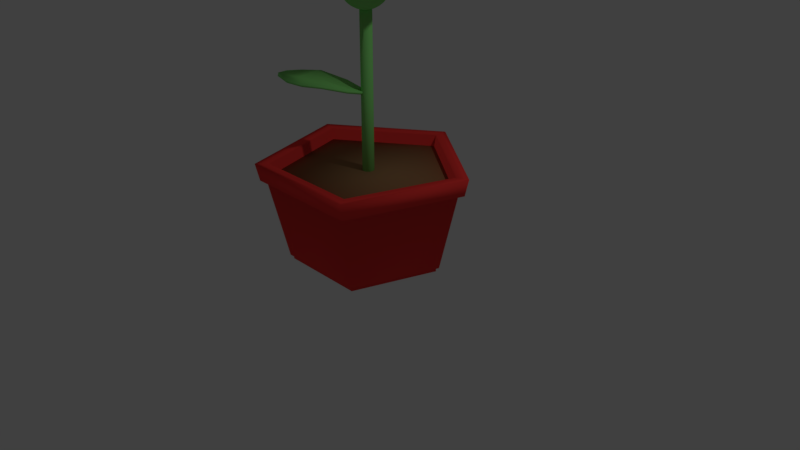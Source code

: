 # Source: flower.blend  (saved by Blender 2.79.0; exported with 4.5.12 LTS)
import bpy
from mathutils import Matrix  # noqa: F401  (used for matrix-valued properties, if any)

bpy.ops.wm.read_factory_settings(use_empty=True)
scene = bpy.context.scene
scene.name = 'Scene'

# ---- collections
col_collection_1 = bpy.data.collections.new('Collection 1'); scene.collection.children.link(col_collection_1)

# ---- materials (node trees are filled in below, after node groups)
mat_material_005 = bpy.data.materials.new('Material.005')
mat_material_005.alpha_threshold = 0.0
mat_material_005.use_transparent_shadow = False
mat_material_005.diffuse_color = (0.8, 0.6988, 0.1843, 1.0)
mat_material_005.roughness = 0.5
mat_material_004 = bpy.data.materials.new('Material.004')
mat_material_004.alpha_threshold = 0.0
mat_material_004.use_transparent_shadow = False
mat_material_004.diffuse_color = (0.2569, 0.8, 0.2039, 1.0)
mat_material_004.roughness = 0.5
mat_material_007 = bpy.data.materials.new('Material.007')
mat_material_007.alpha_threshold = 0.0
mat_material_007.use_transparent_shadow = False
mat_material_007.diffuse_color = (0.8, 0.09362, 0.1003, 1.0)
mat_material_007.roughness = 0.5
mat_material_007.specular_intensity = 0.0
mat_material_001 = bpy.data.materials.new('Material.001')
mat_material_001.alpha_threshold = 0.0
mat_material_001.use_transparent_shadow = False
mat_material_001.diffuse_color = (1.0, 0.9404, 0.9404, 1.0)
mat_material_001.roughness = 0.5
mat_material_002 = bpy.data.materials.new('Material.002')
mat_material_002.alpha_threshold = 0.0
mat_material_002.use_transparent_shadow = False
mat_material_002.diffuse_color = (0.3108, 0.1783, 0.08164, 1.0)
mat_material_002.roughness = 0.5
mat_material_002.specular_intensity = 0.0
mat_material_003 = bpy.data.materials.new('Material.003')
mat_material_003.alpha_threshold = 0.0
mat_material_003.use_transparent_shadow = False
mat_material_003.diffuse_color = (1.0, 0.05192, 0.04691, 1.0)
mat_material_003.roughness = 0.5

# ---- material node trees

# ---- world
world_world = bpy.data.worlds.new('World'); scene.world = world_world
world_world.color = (0.05088, 0.05088, 0.05088)
world_world.use_sun_shadow = False
world_world.sun_shadow_jitter_overblur = 0.0
world_world.cycles.sampling_method = 'MANUAL'

# ---- cameras
cam_camera = bpy.data.cameras.new('Camera')
cam_camera.clip_end = 100.0
cam_camera.lens = 35.0
cam_camera.sensor_width = 32.0
cam_camera.sensor_height = 18.0
cam_camera.ortho_scale = 7.314
cam_camera.dof.focus_distance = 0.0
cam_camera.dof.aperture_fstop = 128.0

# ---- lights
light_lamp = bpy.data.lights.new('Lamp', 'POINT')
light_lamp.transmission_factor = 0.0
light_lamp.cutoff_distance = 30.0
light_lamp.energy = 100.0
light_lamp.shadow_buffer_clip_start = 1.001
light_lamp.shadow_soft_size = 0.1
light_lamp.shadow_maximum_resolution = 0.006
light_lamp.use_absolute_resolution = True

# ---- meshes
me_sphere = bpy.data.meshes.new('Sphere')
me_sphere.from_pydata([(0.03806, 0.1913, 0.9774), (0.07466, 0.3753, 0.9205), (0.1084, 0.5449, 0.8281), (0.1379, 0.6935, 0.7037), (0.1622, 0.8155, 0.5522), (0.1802, 0.9061, 0.3793), (0.1913, 0.9619, 0.1917), (0.07466, 0.1802, 0.9774), (0.1464, 0.3536, 0.9205), (0.2126, 0.5133, 0.8281), (0.2706, 0.6533, 0.7037), (0.3182, 0.7682, 0.5522), (0.3536, 0.8536, 0.3793), (0.3753, 0.9061, 0.1917), (0.1084, 0.1622, 0.9774), (0.2126, 0.3182, 0.9205), (0.3087, 0.4619, 0.8281), (0.3928, 0.5879, 0.7037), (0.4619, 0.6913, 0.5522), (0.5133, 0.7682, 0.3793), (0.5449, 0.8155, 0.1917), (0.1379, 0.1379, 0.9774), (0.2706, 0.2706, 0.9205), (0.3928, 0.3928, 0.8281), (0.5, 0.5, 0.7037), (0.5879, 0.5879, 0.5522), (0.6533, 0.6533, 0.3793), (0.6935, 0.6935, 0.1917), (0.1622, 0.1084, 0.9774), (0.3182, 0.2126, 0.9205), (0.4619, 0.3087, 0.8281), (0.5879, 0.3928, 0.7037), (0.6913, 0.4619, 0.5522), (0.7682, 0.5133, 0.3793), (0.8155, 0.5449, 0.1917), (0.1802, 0.07466, 0.9774), (0.3536, 0.1464, 0.9205), (0.5133, 0.2126, 0.8281), (0.6533, 0.2706, 0.7037), (0.7682, 0.3182, 0.5522), (0.8536, 0.3536, 0.3793), (0.9061, 0.3753, 0.1917), (0.1913, 0.03806, 0.9774), (0.3753, 0.07466, 0.9205), (0.5449, 0.1084, 0.8281), (0.6935, 0.1379, 0.7037), (0.8155, 0.1622, 0.5522), (0.9061, 0.1802, 0.3793), (0.9619, 0.1913, 0.1917), (0.1951, -2.745e-08, 0.9774), (0.3827, -2e-08, 0.9205), (0.5556, -1.255e-08, 0.8281), (0.7071, -2e-08, 0.7037), (0.8315, -3.49e-08, 0.5522), (0.9239, 2.47e-08, 0.3793), (0.9808, -9.451e-08, 0.1917), (0.1913, -0.03806, 0.9774), (0.3753, -0.07466, 0.9205), (0.5449, -0.1084, 0.8281), (0.6935, -0.1379, 0.7037), (0.8155, -0.1622, 0.5522), (0.9061, -0.1802, 0.3793), (0.9619, -0.1913, 0.1917), (0.1802, -0.07466, 0.9774), (0.3536, -0.1464, 0.9205), (0.5133, -0.2126, 0.8281), (0.6533, -0.2706, 0.7037), (0.7682, -0.3182, 0.5522), (0.8536, -0.3536, 0.3793), (0.9061, -0.3753, 0.1917), (0.1622, -0.1084, 0.9774), (0.3182, -0.2126, 0.9205), (0.4619, -0.3087, 0.8281), (0.5879, -0.3928, 0.7037), (0.6913, -0.4619, 0.5522), (0.7682, -0.5133, 0.3793), (0.8155, -0.5449, 0.1917), (0.1379, -0.1379, 0.9774), (0.2706, -0.2706, 0.9205), (0.3928, -0.3928, 0.8281), (0.5, -0.5, 0.7037), (0.5879, -0.5879, 0.5522), (0.6533, -0.6533, 0.3793), (0.6935, -0.6935, 0.1917), (0.1084, -0.1622, 0.9774), (0.2126, -0.3182, 0.9205), (0.3087, -0.4619, 0.8281), (0.3928, -0.5879, 0.7037), (0.4619, -0.6913, 0.5522), (0.5133, -0.7682, 0.3793), (0.5449, -0.8155, 0.1917), (0.07466, -0.1802, 0.9774), (0.1464, -0.3536, 0.9205), (0.2126, -0.5133, 0.8281), (0.2706, -0.6533, 0.7037), (0.3182, -0.7682, 0.5522), (0.3536, -0.8536, 0.3793), (0.3753, -0.9061, 0.1917), (0.03806, -0.1913, 0.9774), (0.07466, -0.3753, 0.9205), (0.1084, -0.5449, 0.8281), (0.1379, -0.6935, 0.7037), (0.1622, -0.8155, 0.5522), (0.1802, -0.9061, 0.3793), (0.1913, -0.9619, 0.1917), (-8.539e-08, -0.1951, 0.9774), (-3.696e-08, -0.3827, 0.9205), (-5.186e-08, -0.5556, 0.8281), (-1.04e-07, -0.7071, 0.7037), (-1.636e-07, -0.8315, 0.5522), (-1.461e-08, -0.9239, 0.3793), (-1.636e-07, -0.9808, 0.1917), (-0.03806, -0.1913, 0.9774), (-0.07466, -0.3753, 0.9205), (-0.1084, -0.5449, 0.8281), (-0.1379, -0.6935, 0.7037), (-0.1622, -0.8155, 0.5522), (-0.1802, -0.9061, 0.3793), (-0.1913, -0.9619, 0.1917), (-2.029e-07, -3.277e-07, 0.9966), (-0.07466, -0.1802, 0.9774), (-0.1464, -0.3536, 0.9205), (-0.2126, -0.5133, 0.8281), (-0.2706, -0.6533, 0.7037), (-0.3182, -0.7682, 0.5522), (-0.3536, -0.8536, 0.3793), (-0.3753, -0.9061, 0.1917), (-0.1084, -0.1622, 0.9774), (-0.2126, -0.3182, 0.9205), (-0.3087, -0.4619, 0.8281), (-0.3928, -0.5879, 0.7037), (-0.4619, -0.6913, 0.5522), (-0.5133, -0.7682, 0.3793), (-0.5449, -0.8155, 0.1917), (-0.1379, -0.1379, 0.9774), (-0.2706, -0.2706, 0.9205), (-0.3928, -0.3928, 0.8281), (-0.5, -0.5, 0.7037), (-0.5879, -0.5879, 0.5522), (-0.6533, -0.6533, 0.3793), (-0.6935, -0.6935, 0.1917), (-0.1622, -0.1084, 0.9774), (-0.3182, -0.2126, 0.9205), (-0.4619, -0.3087, 0.8281), (-0.5879, -0.3928, 0.7037), (-0.6913, -0.4619, 0.5522), (-0.7682, -0.5133, 0.3793), (-0.8155, -0.5449, 0.1917), (-0.1802, -0.07466, 0.9774), (-0.3536, -0.1464, 0.9205), (-0.5133, -0.2126, 0.8281), (-0.6533, -0.2706, 0.7037), (-0.7682, -0.3182, 0.5522), (-0.8536, -0.3536, 0.3793), (-0.9061, -0.3753, 0.1917), (-0.1913, -0.03806, 0.9774), (-0.3753, -0.07466, 0.9205), (-0.5449, -0.1084, 0.8281), (-0.6935, -0.1379, 0.7037), (-0.8155, -0.1622, 0.5522), (-0.9061, -0.1802, 0.3793), (-0.9619, -0.1913, 0.1917), (-0.1951, -1.255e-08, 0.9774), (-0.3827, 1.725e-08, 0.9205), (-0.5556, 1.725e-08, 0.8281), (-0.7071, 1.141e-07, 0.7037), (-0.8315, 1.588e-07, 0.5522), (-0.9239, -2e-08, 0.3793), (-0.9808, 2.035e-07, 0.1917), (-0.1913, 0.03806, 0.9774), (-0.3753, 0.07466, 0.9205), (-0.5449, 0.1084, 0.8281), (-0.6935, 0.1379, 0.7037), (-0.8155, 0.1622, 0.5522), (-0.9061, 0.1802, 0.3793), (-0.9619, 0.1913, 0.1917), (-0.1802, 0.07466, 0.9774), (-0.3536, 0.1464, 0.9205), (-0.5133, 0.2126, 0.8281), (-0.6533, 0.2706, 0.7037), (-0.7682, 0.3182, 0.5522), (-0.8536, 0.3536, 0.3793), (-0.9061, 0.3753, 0.1917), (-0.1622, 0.1084, 0.9774), (-0.3182, 0.2126, 0.9205), (-0.4619, 0.3087, 0.8281), (-0.5879, 0.3928, 0.7037), (-0.6913, 0.4619, 0.5522), (-0.7682, 0.5133, 0.3793), (-0.8155, 0.5449, 0.1917), (-0.1379, 0.1379, 0.9774), (-0.2706, 0.2706, 0.9205), (-0.3928, 0.3928, 0.8281), (-0.5, 0.5, 0.7037), (-0.5879, 0.5879, 0.5522), (-0.6533, 0.6533, 0.3793), (-0.6935, 0.6935, 0.1917), (-0.1084, 0.1622, 0.9774), (-0.2126, 0.3182, 0.9205), (-0.3087, 0.4619, 0.8281), (-0.3928, 0.5879, 0.7037), (-0.4619, 0.6913, 0.5522), (-0.5133, 0.7682, 0.3793), (-0.5449, 0.8155, 0.1917), (-0.07466, 0.1802, 0.9774), (-0.1464, 0.3536, 0.9205), (-0.2126, 0.5133, 0.8281), (-0.2706, 0.6533, 0.7037), (-0.3182, 0.7682, 0.5522), (-0.3536, 0.8536, 0.3793), (-0.3753, 0.9061, 0.1917), (-0.03806, 0.1913, 0.9774), (-0.07466, 0.3753, 0.9205), (-0.1084, 0.5449, 0.8281), (-0.1379, 0.6935, 0.7037), (-0.1622, 0.8155, 0.5522), (-0.1802, 0.9061, 0.3793), (-0.1913, 0.9619, 0.1917), (-4.069e-08, 0.1951, 0.9774), (2.891e-10, 0.3827, 0.9205), (3.009e-08, 0.5556, 0.8281), (7.479e-08, 0.7071, 0.7037), (1.94e-07, 0.8315, 0.5522), (-1.461e-08, 0.9239, 0.3793), (1.791e-07, 0.9808, 0.1917), (0.03806, 0.1913, -0.9774), (0.07466, 0.3753, -0.9205), (0.1084, 0.5449, -0.8281), (0.1379, 0.6935, -0.7037), (0.1622, 0.8155, -0.5522), (0.1802, 0.9061, -0.3793), (0.1913, 0.9619, -0.1917), (0.1951, 0.9808, 0.0), (0.07466, 0.1802, -0.9774), (0.1464, 0.3536, -0.9205), (0.2126, 0.5133, -0.8281), (0.2706, 0.6533, -0.7037), (0.3182, 0.7682, -0.5522), (0.3536, 0.8536, -0.3793), (0.3753, 0.9061, -0.1917), (0.3827, 0.9239, 0.0), (0.1084, 0.1622, -0.9774), (0.2126, 0.3182, -0.9205), (0.3087, 0.4619, -0.8281), (0.3928, 0.5879, -0.7037), (0.4619, 0.6913, -0.5522), (0.5133, 0.7682, -0.3793), (0.5449, 0.8155, -0.1917), (0.5556, 0.8315, 0.0), (0.1379, 0.1379, -0.9774), (0.2706, 0.2706, -0.9205), (0.3928, 0.3928, -0.8281), (0.5, 0.5, -0.7037), (0.5879, 0.5879, -0.5522), (0.6533, 0.6533, -0.3793), (0.6935, 0.6935, -0.1917), (0.7071, 0.7071, 0.0), (0.1622, 0.1084, -0.9774), (0.3182, 0.2126, -0.9205), (0.4619, 0.3087, -0.8281), (0.5879, 0.3928, -0.7037), (0.6913, 0.4619, -0.5522), (0.7682, 0.5133, -0.3793), (0.8155, 0.5449, -0.1917), (0.8315, 0.5556, 0.0), (0.1802, 0.07466, -0.9774), (0.3536, 0.1464, -0.9205), (0.5133, 0.2126, -0.8281), (0.6533, 0.2706, -0.7037), (0.7682, 0.3182, -0.5522), (0.8536, 0.3536, -0.3793), (0.9061, 0.3753, -0.1917), (0.9239, 0.3827, 0.0), (0.1913, 0.03806, -0.9774), (0.3753, 0.07466, -0.9205), (0.5449, 0.1084, -0.8281), (0.6935, 0.1379, -0.7037), (0.8155, 0.1622, -0.5522), (0.9061, 0.1802, -0.3793), (0.9619, 0.1913, -0.1917), (0.9808, 0.1951, 0.0), (0.1951, -2.745e-08, -0.9774), (0.3827, -2e-08, -0.9205), (0.5556, -1.255e-08, -0.8281), (0.7071, -2e-08, -0.7037), (0.8315, -3.49e-08, -0.5522), (0.9239, 2.47e-08, -0.3793), (0.9808, -9.451e-08, -0.1917), (1.0, -7.961e-08, 0.0), (0.1913, -0.03806, -0.9774), (0.3753, -0.07466, -0.9205), (0.5449, -0.1084, -0.8281), (0.6935, -0.1379, -0.7037), (0.8155, -0.1622, -0.5522), (0.9061, -0.1802, -0.3793), (0.9619, -0.1913, -0.1917), (0.9808, -0.1951, 0.0), (0.1802, -0.07466, -0.9774), (0.3536, -0.1464, -0.9205), (0.5133, -0.2126, -0.8281), (0.6533, -0.2706, -0.7037), (0.7682, -0.3182, -0.5522), (0.8536, -0.3536, -0.3793), (0.9061, -0.3753, -0.1917), (0.9239, -0.3827, 0.0), (0.1622, -0.1084, -0.9774), (0.3182, -0.2126, -0.9205), (0.4619, -0.3087, -0.8281), (0.5879, -0.3928, -0.7037), (0.6913, -0.4619, -0.5522), (0.7682, -0.5133, -0.3793), (0.8155, -0.5449, -0.1917), (0.8315, -0.5556, 0.0), (0.1379, -0.1379, -0.9774), (0.2706, -0.2706, -0.9205), (0.3928, -0.3928, -0.8281), (0.5, -0.5, -0.7037), (0.5879, -0.5879, -0.5522), (0.6533, -0.6533, -0.3793), (0.6935, -0.6935, -0.1917), (0.7071, -0.7071, 0.0), (0.1084, -0.1622, -0.9774), (0.2126, -0.3182, -0.9205), (0.3087, -0.4619, -0.8281), (0.3928, -0.5879, -0.7037), (0.4619, -0.6913, -0.5522), (0.5133, -0.7682, -0.3793), (0.5449, -0.8155, -0.1917), (0.5556, -0.8315, 0.0), (0.07466, -0.1802, -0.9774), (0.1464, -0.3536, -0.9205), (0.2126, -0.5133, -0.8281), (0.2706, -0.6533, -0.7037), (0.3182, -0.7682, -0.5522), (0.3536, -0.8536, -0.3793), (0.3753, -0.9061, -0.1917), (0.3827, -0.9239, 0.0), (0.03806, -0.1913, -0.9774), (0.07466, -0.3753, -0.9205), (0.1084, -0.5449, -0.8281), (0.1379, -0.6935, -0.7037), (0.1622, -0.8155, -0.5522), (0.1802, -0.9061, -0.3793), (0.1913, -0.9619, -0.1917), (0.1951, -0.9808, 0.0), (-8.539e-08, -0.1951, -0.9774), (-3.696e-08, -0.3827, -0.9205), (-5.186e-08, -0.5556, -0.8281), (-1.04e-07, -0.7071, -0.7037), (-1.636e-07, -0.8315, -0.5522), (-1.461e-08, -0.9239, -0.3793), (-1.636e-07, -0.9808, -0.1917), (-1.785e-07, -1.0, 0.0), (-0.03806, -0.1913, -0.9774), (-0.07466, -0.3753, -0.9205), (-0.1084, -0.5449, -0.8281), (-0.1379, -0.6935, -0.7037), (-0.1622, -0.8155, -0.5522), (-0.1802, -0.9061, -0.3793), (-0.1913, -0.9619, -0.1917), (-0.1951, -0.9808, 0.0), (-2.029e-07, -3.277e-07, -0.9966), (-0.07466, -0.1802, -0.9774), (-0.1464, -0.3536, -0.9205), (-0.2126, -0.5133, -0.8281), (-0.2706, -0.6533, -0.7037), (-0.3182, -0.7682, -0.5522), (-0.3536, -0.8536, -0.3793), (-0.3753, -0.9061, -0.1917), (-0.3827, -0.9239, 0.0), (-0.1084, -0.1622, -0.9774), (-0.2126, -0.3182, -0.9205), (-0.3087, -0.4619, -0.8281), (-0.3928, -0.5879, -0.7037), (-0.4619, -0.6913, -0.5522), (-0.5133, -0.7682, -0.3793), (-0.5449, -0.8155, -0.1917), (-0.5556, -0.8315, 0.0), (-0.1379, -0.1379, -0.9774), (-0.2706, -0.2706, -0.9205), (-0.3928, -0.3928, -0.8281), (-0.5, -0.5, -0.7037), (-0.5879, -0.5879, -0.5522), (-0.6533, -0.6533, -0.3793), (-0.6935, -0.6935, -0.1917), (-0.7071, -0.7071, 0.0), (-0.1622, -0.1084, -0.9774), (-0.3182, -0.2126, -0.9205), (-0.4619, -0.3087, -0.8281), (-0.5879, -0.3928, -0.7037), (-0.6913, -0.4619, -0.5522), (-0.7682, -0.5133, -0.3793), (-0.8155, -0.5449, -0.1917), (-0.8315, -0.5556, 0.0), (-0.1802, -0.07466, -0.9774), (-0.3536, -0.1464, -0.9205), (-0.5133, -0.2126, -0.8281), (-0.6533, -0.2706, -0.7037), (-0.7682, -0.3182, -0.5522), (-0.8536, -0.3536, -0.3793), (-0.9061, -0.3753, -0.1917), (-0.9239, -0.3827, 0.0), (-0.1913, -0.03806, -0.9774), (-0.3753, -0.07466, -0.9205), (-0.5449, -0.1084, -0.8281), (-0.6935, -0.1379, -0.7037), (-0.8155, -0.1622, -0.5522), (-0.9061, -0.1802, -0.3793), (-0.9619, -0.1913, -0.1917), (-0.9808, -0.1951, 0.0), (-0.1951, -1.255e-08, -0.9774), (-0.3827, 1.725e-08, -0.9205), (-0.5556, 1.725e-08, -0.8281), (-0.7071, 1.141e-07, -0.7037), (-0.8315, 1.588e-07, -0.5522), (-0.9239, -2e-08, -0.3793), (-0.9808, 2.035e-07, -0.1917), (-1.0, 1.588e-07, 0.0), (-0.1913, 0.03806, -0.9774), (-0.3753, 0.07466, -0.9205), (-0.5449, 0.1084, -0.8281), (-0.6935, 0.1379, -0.7037), (-0.8155, 0.1622, -0.5522), (-0.9061, 0.1802, -0.3793), (-0.9619, 0.1913, -0.1917), (-0.9808, 0.1951, 0.0), (-0.1802, 0.07466, -0.9774), (-0.3536, 0.1464, -0.9205), (-0.5133, 0.2126, -0.8281), (-0.6533, 0.2706, -0.7037), (-0.7682, 0.3182, -0.5522), (-0.8536, 0.3536, -0.3793), (-0.9061, 0.3753, -0.1917), (-0.9239, 0.3827, 0.0), (-0.1622, 0.1084, -0.9774), (-0.3182, 0.2126, -0.9205), (-0.4619, 0.3087, -0.8281), (-0.5879, 0.3928, -0.7037), (-0.6913, 0.4619, -0.5522), (-0.7682, 0.5133, -0.3793), (-0.8155, 0.5449, -0.1917), (-0.8315, 0.5556, 0.0), (-0.1379, 0.1379, -0.9774), (-0.2706, 0.2706, -0.9205), (-0.3928, 0.3928, -0.8281), (-0.5, 0.5, -0.7037), (-0.5879, 0.5879, -0.5522), (-0.6533, 0.6533, -0.3793), (-0.6935, 0.6935, -0.1917), (-0.7071, 0.7071, 0.0), (-0.1084, 0.1622, -0.9774), (-0.2126, 0.3182, -0.9205), (-0.3087, 0.4619, -0.8281), (-0.3928, 0.5879, -0.7037), (-0.4619, 0.6913, -0.5522), (-0.5133, 0.7682, -0.3793), (-0.5449, 0.8155, -0.1917), (-0.5556, 0.8315, 0.0), (-0.07466, 0.1802, -0.9774), (-0.1464, 0.3536, -0.9205), (-0.2126, 0.5133, -0.8281), (-0.2706, 0.6533, -0.7037), (-0.3182, 0.7682, -0.5522), (-0.3536, 0.8536, -0.3793), (-0.3753, 0.9061, -0.1917), (-0.3827, 0.9239, 0.0), (-0.03806, 0.1913, -0.9774), (-0.07466, 0.3753, -0.9205), (-0.1084, 0.5449, -0.8281), (-0.1379, 0.6935, -0.7037), (-0.1622, 0.8155, -0.5522), (-0.1802, 0.9061, -0.3793), (-0.1913, 0.9619, -0.1917), (-0.1951, 0.9808, 0.0), (-4.069e-08, 0.1951, -0.9774), (2.891e-10, 0.3827, -0.9205), (3.009e-08, 0.5556, -0.8281), (7.479e-08, 0.7071, -0.7037), (1.94e-07, 0.8315, -0.5522), (-1.461e-08, 0.9239, -0.3793), (1.791e-07, 0.9808, -0.1917), (1.94e-07, 1.0, 0.0), (0.03113, 0.3006, -0.2118), (2.278, 2.044, 0.4481), (0.7433, 0.3883, -0.01214), (1.65, 0.8508, 0.2951), (2.105, 1.444, 0.3675), (0.002713, 0.2701, -0.0971), (2.327, 2.095, 0.5474), (0.7149, 0.3578, 0.1026), (1.672, 0.874, 0.4128), (2.14, 1.481, 0.4785), (-0.3171, 0.6331, -0.2098), (1.324, 2.955, 0.4528), (-0.2871, 0.3164, -0.2864), (2.066, 2.778, 0.5276), (-0.2609, 1.347, -0.006195), (0.149, 2.285, 0.3025), (0.7331, 2.755, 0.3743), (1.419, 2.1, 0.4502), (0.8994, 1.568, 0.2988), (0.2412, 0.8678, -0.00917), (-0.3455, 0.6027, -0.09504), (1.373, 3.006, 0.552), (-0.3155, 0.286, -0.1717), (2.047, 2.754, 0.667), (-0.2893, 1.317, 0.1085), (0.1717, 2.308, 0.4201), (0.7685, 2.792, 0.4852), (1.454, 2.136, 0.4899), (0.9221, 1.591, 0.3782), (0.2128, 0.8374, 0.01784), (-0.4414, -0.2325, -0.2118), (-1.903, -2.672, 0.4481), (-0.4432, -0.95, -0.01214), (-0.7937, -1.905, 0.2951), (-1.328, -2.429, 0.3675), (-0.4146, -0.2006, -0.0971), (-1.948, -2.727, 0.5474), (-0.4163, -0.9182, 0.1026), (-0.8139, -1.931, 0.4128), (-1.36, -2.468, 0.4785), (-0.8134, 0.07332, -0.2098), (-2.921, -1.834, 0.4528), (-0.4953, 0.08154, -0.2864), (-2.657, -2.55, 0.5276), (-1.516, -0.06814, -0.006195), (-2.397, -0.5874, 0.3025), (-2.794, -1.224, 0.3743), (-2.061, -1.826, 0.4502), (-1.595, -1.246, 0.2988), (-0.9794, -0.5091, -0.00917), (-0.7865, 0.1052, -0.09504), (-2.966, -1.889, 0.552), (-0.4685, 0.1134, -0.1717), (-2.635, -2.528, 0.667), (-1.489, -0.03628, 0.1085), (-2.417, -0.6127, 0.4201), (-2.826, -1.263, 0.4852), (-2.093, -1.866, 0.4899), (-1.616, -1.272, 0.3782), (-0.9526, -0.4772, 0.01784), (0.1881, 0.01847, -0.2118), (2.927, -0.7462, 0.4481), (0.683, -0.501, -0.01214), (1.595, -0.9532, 0.2951), (2.343, -0.9649, 0.3675), (0.1467, 0.02313, -0.0971), (2.997, -0.7553, 0.5474), (0.6416, -0.4964, 0.1026), (1.627, -0.9576, 0.4128), (2.393, -0.9716, 0.4785), (0.2475, 0.4963, -0.2098), (3.09, 0.5625, 0.4528), (0.01109, 0.2834, -0.2864), (3.39, -0.1389, 0.5276), (0.8545, 0.8769, -0.006195), (1.851, 1.106, 0.3025), (2.577, 0.9179, 0.3743), (2.46, -0.02353, 0.4502), (1.723, 0.0766, 0.2988), (0.7688, 0.1879, -0.00917), (0.2061, 0.501, -0.09504), (3.16, 0.5534, 0.552), (-0.0303, 0.2881, -0.1717), (3.359, -0.1383, 0.667), (0.8131, 0.8815, 0.1085), (1.883, 1.102, 0.4201), (2.628, 0.9112, 0.4852), (2.51, -0.03021, 0.4899), (1.755, 0.07219, 0.3782), (0.7274, 0.1926, 0.01784), (-0.5216, 0.08017, -0.2118), (-3.351, -0.2004, 0.4481), (-1.099, -0.3461, -0.01214), (-2.075, -0.6342, 0.2951), (-2.814, -0.5167, 0.3675), (-0.4801, 0.07761, -0.0971), (-3.422, -0.1973, 0.5474), (-1.057, -0.3487, 0.1026), (-2.107, -0.633, 0.4128), (-2.865, -0.5145, 0.4785), (-0.4978, 0.5611, -0.2098), (-3.286, 1.117, 0.4528), (-0.3016, 0.3106, -0.2864), (-3.703, 0.4777, 0.5276), (-1.03, 1.041, -0.006195), (-1.972, 1.439, 0.3025), (-2.72, 1.378, 0.3743), (-2.767, 0.4308, 0.4502), (-2.024, 0.4023, 0.2988), (-1.064, 0.3473, -0.00917), (-0.4562, 0.5585, -0.09504), (-3.357, 1.12, 0.552), (-0.26, 0.3081, -0.1717), (-3.672, 0.473, 0.667), (-0.9884, 1.038, 0.1085), (-2.005, 1.44, 0.4201), (-2.771, 1.38, 0.4852), (-2.818, 0.433, 0.4899), (-2.056, 0.4035, 0.3782), (-1.023, 0.3447, 0.01784), (0.1105, -0.2198, -0.2118), (1.682, -2.589, 0.4481), (0.1452, -0.9365, -0.01214), (0.5393, -1.875, 0.2951), (1.098, -2.373, 0.3675), (0.08219, -0.1892, -0.0971), (1.73, -2.642, 0.5474), (0.1169, -0.9059, 0.1026), (0.5607, -1.899, 0.4128), (1.131, -2.411, 0.4785), (0.4679, 0.1028, -0.2098), (2.662, -1.706, 0.4528), (0.1499, 0.09638, -0.2864), (2.43, -2.433, 0.5276), (1.176, -0.006195, -0.006195), (2.08, -0.4843, 0.3025), (2.506, -1.102, 0.3743), (1.802, -1.737, 0.4502), (1.31, -1.18, 0.2988), (0.6606, -0.4713, -0.00917), (0.4397, 0.1334, -0.09504), (2.709, -1.759, 0.552), (0.1216, 0.127, -0.1717), (2.407, -2.412, 0.667), (1.148, 0.0244, 0.1085), (2.102, -0.5087, 0.4201), (2.54, -1.14, 0.4852), (1.836, -1.775, 0.4899), (1.331, -1.204, 0.3782), (0.6323, -0.4408, 0.01784), (-0.3861, 0.291, -0.2118), (-2.71, 1.929, 0.4481), (-1.102, 0.3458, -0.01214), (-2.028, 0.7662, 0.2951), (-2.51, 1.338, 0.3675), (-0.3563, 0.2618, -0.0971), (-2.762, 1.978, 0.5474), (-1.072, 0.3167, 0.1026), (-2.052, 0.7883, 0.4128), (-2.548, 1.373, 0.4785), (-0.05358, 0.6392, -0.2098), (-1.8, 2.883, 0.4528), (-0.06895, 0.3214, -0.2864), (-2.533, 2.672, 0.5276), (-0.1426, 1.35, -0.006195), (-0.5951, 2.267, 0.3025), (-1.2, 2.711, 0.3743), (-1.855, 2.024, 0.4502), (-1.312, 1.517, 0.2988), (-0.6221, 0.848, -0.00917), (-0.0238, 0.6101, -0.09504), (-1.851, 2.932, 0.552), (-0.03917, 0.2923, -0.1717), (-2.513, 2.649, 0.667), (-0.1128, 1.321, 0.1085), (-0.6188, 2.289, 0.4201), (-1.237, 2.745, 0.4852), (-1.892, 2.059, 0.4899), (-1.335, 1.539, 0.3782), (-0.5923, 0.8188, 0.01784), (-0.1248, -0.3526, -0.2118), (-0.6494, -3.147, 0.4481), (-0.5995, -0.8907, -0.01214), (-0.9711, -1.838, 0.2951), (-0.9179, -2.584, 0.3675), (-0.1238, -0.311, -0.0971), (-0.6524, -3.218, 0.5474), (-0.5985, -0.8491, 0.1026), (-0.9727, -1.871, 0.4128), (-0.9202, -2.635, 0.4785), (0.3564, -0.3705, -0.2098), (0.6685, -3.196, 0.4528), (0.1238, -0.1534, -0.2864), (-0.004267, -3.556, 0.5276), (0.7881, -0.9423, -0.006195), (1.103, -1.915, 0.3025), (0.9781, -2.655, 0.3743), (0.03009, -2.62, 0.4502), (0.06602, -1.877, 0.2988), (0.09428, -0.9165, -0.00917), (0.3574, -0.3289, -0.09504), (0.6655, -3.267, 0.552), (0.1249, -0.1117, -0.1717), (-0.006347, -3.526, 0.667), (0.7891, -0.9006, 0.1085), (1.101, -1.948, 0.4201), (0.9758, -2.706, 0.4852), (0.0278, -2.67, 0.4899), (0.0644, -1.909, 0.3782), (0.09533, -0.8748, 0.01784), (-0.1248, 0.3597, -0.2118), (-0.6494, 3.154, 0.4481), (-0.5995, 0.8978, -0.01214), (-0.9711, 1.845, 0.2951), (-0.9179, 2.591, 0.3675), (-0.1238, 0.3181, -0.0971), (-0.6524, 3.225, 0.5474), (-0.5985, 0.8562, 0.1026), (-0.9727, 1.878, 0.4128), (-0.9202, 2.642, 0.4785), (0.3564, 0.3776, -0.2098), (0.6685, 3.203, 0.4528), (0.1238, 0.1605, -0.2864), (-0.004267, 3.563, 0.5276), (0.7881, 0.9494, -0.006195), (1.103, 1.923, 0.3025), (0.9781, 2.662, 0.3743), (0.03009, 2.627, 0.4502), (0.06602, 1.884, 0.2988), (0.09428, 0.9236, -0.00917), (0.3574, 0.336, -0.09504), (0.6655, 3.274, 0.552), (0.1249, 0.1188, -0.1717), (-0.006347, 3.533, 0.667), (0.7891, 0.9077, 0.1085), (1.101, 1.955, 0.4201), (0.9758, 2.713, 0.4852), (0.0278, 2.678, 0.4899), (0.0644, 1.916, 0.3782), (0.09533, 0.8819, 0.01784), (-0.03592, -0.2325, -4.253), (-1.497, -2.672, -3.593), (-0.03765, -0.95, -4.053), (-0.3882, -1.905, -3.746), (-0.9229, -2.429, -3.674), (-0.009085, -0.2006, -4.138), (-1.542, -2.727, -3.494), (-0.01081, -0.9182, -3.939), (-0.4084, -1.931, -3.628), (-0.9549, -2.468, -3.563), (-0.4078, 0.07332, -4.251), (-2.516, -1.834, -3.588), (-0.08981, 0.08154, -4.328), (-2.251, -2.55, -3.513), (-1.11, -0.06814, -4.047), (-1.991, -0.5874, -3.739), (-2.389, -1.224, -3.667), (-1.656, -1.826, -3.591), (-1.19, -1.246, -3.742), (-0.5739, -0.5091, -4.05), (-0.381, 0.1052, -4.136), (-2.561, -1.889, -3.489), (-0.06298, 0.1134, -4.213), (-2.229, -2.528, -3.374), (-1.083, -0.03628, -3.933), (-2.012, -0.6127, -3.621), (-2.421, -1.263, -3.556), (-1.688, -1.866, -3.551), (-1.21, -1.272, -3.663), (-0.5471, -0.4772, -4.023)], [], [(481, 224, 6, 232), (218, 119, 0), (219, 218, 0, 1), (220, 219, 1, 2), (221, 220, 2, 3), (222, 221, 3, 4), (223, 222, 4, 5), (224, 223, 5, 6), (6, 5, 12, 13), (232, 6, 13, 240), (0, 119, 7), (1, 0, 7, 8), (2, 1, 8, 9), (3, 2, 9, 10), (4, 3, 10, 11), (5, 4, 11, 12), (10, 9, 16, 17), (11, 10, 17, 18), (12, 11, 18, 19), (13, 12, 19, 20), (240, 13, 20, 248), (7, 119, 14), (8, 7, 14, 15), (9, 8, 15, 16), (248, 20, 27, 256), (14, 119, 21), (15, 14, 21, 22), (16, 15, 22, 23), (17, 16, 23, 24), (18, 17, 24, 25), (19, 18, 25, 26), (20, 19, 26, 27), (24, 23, 30, 31), (25, 24, 31, 32), (26, 25, 32, 33), (27, 26, 33, 34), (256, 27, 34, 264), (21, 119, 28), (22, 21, 28, 29), (23, 22, 29, 30), (264, 34, 41, 272), (28, 119, 35), (29, 28, 35, 36), (30, 29, 36, 37), (31, 30, 37, 38), (32, 31, 38, 39), (33, 32, 39, 40), (34, 33, 40, 41), (39, 38, 45, 46), (40, 39, 46, 47), (41, 40, 47, 48), (272, 41, 48, 280), (35, 119, 42), (36, 35, 42, 43), (37, 36, 43, 44), (38, 37, 44, 45), (42, 119, 49), (43, 42, 49, 50), (44, 43, 50, 51), (45, 44, 51, 52), (46, 45, 52, 53), (47, 46, 53, 54), (48, 47, 54, 55), (280, 48, 55, 288), (53, 52, 59, 60), (54, 53, 60, 61), (55, 54, 61, 62), (288, 55, 62, 296), (49, 119, 56), (50, 49, 56, 57), (51, 50, 57, 58), (52, 51, 58, 59), (57, 56, 63, 64), (58, 57, 64, 65), (59, 58, 65, 66), (60, 59, 66, 67), (61, 60, 67, 68), (62, 61, 68, 69), (296, 62, 69, 304), (56, 119, 63), (68, 67, 74, 75), (69, 68, 75, 76), (304, 69, 76, 312), (63, 119, 70), (64, 63, 70, 71), (65, 64, 71, 72), (66, 65, 72, 73), (67, 66, 73, 74), (72, 71, 78, 79), (73, 72, 79, 80), (74, 73, 80, 81), (75, 74, 81, 82), (76, 75, 82, 83), (312, 76, 83, 320), (70, 119, 77), (71, 70, 77, 78), (83, 82, 89, 90), (320, 83, 90, 328), (77, 119, 84), (78, 77, 84, 85), (79, 78, 85, 86), (80, 79, 86, 87), (81, 80, 87, 88), (82, 81, 88, 89), (86, 85, 92, 93), (87, 86, 93, 94), (88, 87, 94, 95), (89, 88, 95, 96), (90, 89, 96, 97), (328, 90, 97, 336), (84, 119, 91), (85, 84, 91, 92), (97, 96, 103, 104), (336, 97, 104, 344), (91, 119, 98), (92, 91, 98, 99), (93, 92, 99, 100), (94, 93, 100, 101), (95, 94, 101, 102), (96, 95, 102, 103), (101, 100, 107, 108), (102, 101, 108, 109), (103, 102, 109, 110), (104, 103, 110, 111), (344, 104, 111, 352), (98, 119, 105), (99, 98, 105, 106), (100, 99, 106, 107), (352, 111, 118, 360), (105, 119, 112), (106, 105, 112, 113), (107, 106, 113, 114), (108, 107, 114, 115), (109, 108, 115, 116), (110, 109, 116, 117), (111, 110, 117, 118), (115, 114, 122, 123), (116, 115, 123, 124), (117, 116, 124, 125), (118, 117, 125, 126), (360, 118, 126, 369), (112, 119, 120), (113, 112, 120, 121), (114, 113, 121, 122), (369, 126, 133, 377), (120, 119, 127), (121, 120, 127, 128), (122, 121, 128, 129), (123, 122, 129, 130), (124, 123, 130, 131), (125, 124, 131, 132), (126, 125, 132, 133), (131, 130, 137, 138), (132, 131, 138, 139), (133, 132, 139, 140), (377, 133, 140, 385), (127, 119, 134), (128, 127, 134, 135), (129, 128, 135, 136), (130, 129, 136, 137), (135, 134, 141, 142), (136, 135, 142, 143), (137, 136, 143, 144), (138, 137, 144, 145), (139, 138, 145, 146), (140, 139, 146, 147), (385, 140, 147, 393), (134, 119, 141), (146, 145, 152, 153), (147, 146, 153, 154), (393, 147, 154, 401), (141, 119, 148), (142, 141, 148, 149), (143, 142, 149, 150), (144, 143, 150, 151), (145, 144, 151, 152), (149, 148, 155, 156), (150, 149, 156, 157), (151, 150, 157, 158), (152, 151, 158, 159), (153, 152, 159, 160), (154, 153, 160, 161), (401, 154, 161, 409), (148, 119, 155), (160, 159, 166, 167), (161, 160, 167, 168), (409, 161, 168, 417), (155, 119, 162), (156, 155, 162, 163), (157, 156, 163, 164), (158, 157, 164, 165), (159, 158, 165, 166), (164, 163, 170, 171), (165, 164, 171, 172), (166, 165, 172, 173), (167, 166, 173, 174), (168, 167, 174, 175), (417, 168, 175, 425), (162, 119, 169), (163, 162, 169, 170), (175, 174, 181, 182), (425, 175, 182, 433), (169, 119, 176), (170, 169, 176, 177), (171, 170, 177, 178), (172, 171, 178, 179), (173, 172, 179, 180), (174, 173, 180, 181), (178, 177, 184, 185), (179, 178, 185, 186), (180, 179, 186, 187), (181, 180, 187, 188), (182, 181, 188, 189), (433, 182, 189, 441), (176, 119, 183), (177, 176, 183, 184), (189, 188, 195, 196), (441, 189, 196, 449), (183, 119, 190), (184, 183, 190, 191), (185, 184, 191, 192), (186, 185, 192, 193), (187, 186, 193, 194), (188, 187, 194, 195), (193, 192, 199, 200), (194, 193, 200, 201), (195, 194, 201, 202), (196, 195, 202, 203), (449, 196, 203, 457), (190, 119, 197), (191, 190, 197, 198), (192, 191, 198, 199), (457, 203, 210, 465), (197, 119, 204), (198, 197, 204, 205), (199, 198, 205, 206), (200, 199, 206, 207), (201, 200, 207, 208), (202, 201, 208, 209), (203, 202, 209, 210), (208, 207, 214, 215), (209, 208, 215, 216), (210, 209, 216, 217), (465, 210, 217, 473), (204, 119, 211), (205, 204, 211, 212), (206, 205, 212, 213), (207, 206, 213, 214), (211, 119, 218), (212, 211, 218, 219), (213, 212, 219, 220), (214, 213, 220, 221), (215, 214, 221, 222), (216, 215, 222, 223), (217, 216, 223, 224), (473, 217, 224, 481), (481, 232, 231, 480), (474, 225, 361), (475, 226, 225, 474), (476, 227, 226, 475), (477, 228, 227, 476), (478, 229, 228, 477), (479, 230, 229, 478), (480, 231, 230, 479), (231, 239, 238, 230), (232, 240, 239, 231), (225, 233, 361), (226, 234, 233, 225), (227, 235, 234, 226), (228, 236, 235, 227), (229, 237, 236, 228), (230, 238, 237, 229), (236, 244, 243, 235), (237, 245, 244, 236), (238, 246, 245, 237), (239, 247, 246, 238), (240, 248, 247, 239), (233, 241, 361), (234, 242, 241, 233), (235, 243, 242, 234), (248, 256, 255, 247), (241, 249, 361), (242, 250, 249, 241), (243, 251, 250, 242), (244, 252, 251, 243), (245, 253, 252, 244), (246, 254, 253, 245), (247, 255, 254, 246), (252, 260, 259, 251), (253, 261, 260, 252), (254, 262, 261, 253), (255, 263, 262, 254), (256, 264, 263, 255), (249, 257, 361), (250, 258, 257, 249), (251, 259, 258, 250), (264, 272, 271, 263), (257, 265, 361), (258, 266, 265, 257), (259, 267, 266, 258), (260, 268, 267, 259), (261, 269, 268, 260), (262, 270, 269, 261), (263, 271, 270, 262), (269, 277, 276, 268), (270, 278, 277, 269), (271, 279, 278, 270), (272, 280, 279, 271), (265, 273, 361), (266, 274, 273, 265), (267, 275, 274, 266), (268, 276, 275, 267), (273, 281, 361), (274, 282, 281, 273), (275, 283, 282, 274), (276, 284, 283, 275), (277, 285, 284, 276), (278, 286, 285, 277), (279, 287, 286, 278), (280, 288, 287, 279), (285, 293, 292, 284), (286, 294, 293, 285), (287, 295, 294, 286), (288, 296, 295, 287), (281, 289, 361), (282, 290, 289, 281), (283, 291, 290, 282), (284, 292, 291, 283), (290, 298, 297, 289), (291, 299, 298, 290), (292, 300, 299, 291), (293, 301, 300, 292), (294, 302, 301, 293), (295, 303, 302, 294), (296, 304, 303, 295), (289, 297, 361), (302, 310, 309, 301), (303, 311, 310, 302), (304, 312, 311, 303), (297, 305, 361), (298, 306, 305, 297), (299, 307, 306, 298), (300, 308, 307, 299), (301, 309, 308, 300), (307, 315, 314, 306), (308, 316, 315, 307), (309, 317, 316, 308), (310, 318, 317, 309), (311, 319, 318, 310), (312, 320, 319, 311), (305, 313, 361), (306, 314, 313, 305), (319, 327, 326, 318), (320, 328, 327, 319), (313, 321, 361), (314, 322, 321, 313), (315, 323, 322, 314), (316, 324, 323, 315), (317, 325, 324, 316), (318, 326, 325, 317), (323, 331, 330, 322), (324, 332, 331, 323), (325, 333, 332, 324), (326, 334, 333, 325), (327, 335, 334, 326), (328, 336, 335, 327), (321, 329, 361), (322, 330, 329, 321), (335, 343, 342, 334), (336, 344, 343, 335), (329, 337, 361), (330, 338, 337, 329), (331, 339, 338, 330), (332, 340, 339, 331), (333, 341, 340, 332), (334, 342, 341, 333), (340, 348, 347, 339), (341, 349, 348, 340), (342, 350, 349, 341), (343, 351, 350, 342), (344, 352, 351, 343), (337, 345, 361), (338, 346, 345, 337), (339, 347, 346, 338), (352, 360, 359, 351), (345, 353, 361), (346, 354, 353, 345), (347, 355, 354, 346), (348, 356, 355, 347), (349, 357, 356, 348), (350, 358, 357, 349), (351, 359, 358, 350), (356, 365, 364, 355), (357, 366, 365, 356), (358, 367, 366, 357), (359, 368, 367, 358), (360, 369, 368, 359), (353, 362, 361), (354, 363, 362, 353), (355, 364, 363, 354), (369, 377, 376, 368), (362, 370, 361), (363, 371, 370, 362), (364, 372, 371, 363), (365, 373, 372, 364), (366, 374, 373, 365), (367, 375, 374, 366), (368, 376, 375, 367), (374, 382, 381, 373), (375, 383, 382, 374), (376, 384, 383, 375), (377, 385, 384, 376), (370, 378, 361), (371, 379, 378, 370), (372, 380, 379, 371), (373, 381, 380, 372), (379, 387, 386, 378), (380, 388, 387, 379), (381, 389, 388, 380), (382, 390, 389, 381), (383, 391, 390, 382), (384, 392, 391, 383), (385, 393, 392, 384), (378, 386, 361), (391, 399, 398, 390), (392, 400, 399, 391), (393, 401, 400, 392), (386, 394, 361), (387, 395, 394, 386), (388, 396, 395, 387), (389, 397, 396, 388), (390, 398, 397, 389), (395, 403, 402, 394), (396, 404, 403, 395), (397, 405, 404, 396), (398, 406, 405, 397), (399, 407, 406, 398), (400, 408, 407, 399), (401, 409, 408, 400), (394, 402, 361), (407, 415, 414, 406), (408, 416, 415, 407), (409, 417, 416, 408), (402, 410, 361), (403, 411, 410, 402), (404, 412, 411, 403), (405, 413, 412, 404), (406, 414, 413, 405), (412, 420, 419, 411), (413, 421, 420, 412), (414, 422, 421, 413), (415, 423, 422, 414), (416, 424, 423, 415), (417, 425, 424, 416), (410, 418, 361), (411, 419, 418, 410), (424, 432, 431, 423), (425, 433, 432, 424), (418, 426, 361), (419, 427, 426, 418), (420, 428, 427, 419), (421, 429, 428, 420), (422, 430, 429, 421), (423, 431, 430, 422), (428, 436, 435, 427), (429, 437, 436, 428), (430, 438, 437, 429), (431, 439, 438, 430), (432, 440, 439, 431), (433, 441, 440, 432), (426, 434, 361), (427, 435, 434, 426), (440, 448, 447, 439), (441, 449, 448, 440), (434, 442, 361), (435, 443, 442, 434), (436, 444, 443, 435), (437, 445, 444, 436), (438, 446, 445, 437), (439, 447, 446, 438), (445, 453, 452, 444), (446, 454, 453, 445), (447, 455, 454, 446), (448, 456, 455, 447), (449, 457, 456, 448), (442, 450, 361), (443, 451, 450, 442), (444, 452, 451, 443), (457, 465, 464, 456), (450, 458, 361), (451, 459, 458, 450), (452, 460, 459, 451), (453, 461, 460, 452), (454, 462, 461, 453), (455, 463, 462, 454), (456, 464, 463, 455), (462, 470, 469, 461), (463, 471, 470, 462), (464, 472, 471, 463), (465, 473, 472, 464), (458, 466, 361), (459, 467, 466, 458), (460, 468, 467, 459), (461, 469, 468, 460), (466, 474, 361), (467, 475, 474, 466), (468, 476, 475, 467), (469, 477, 476, 468), (470, 478, 477, 469), (471, 479, 478, 470), (472, 480, 479, 471), (473, 481, 480, 472), (486, 499, 495, 483), (482, 494, 501, 484), (484, 501, 500, 485), (485, 500, 499, 486), (491, 488, 505, 509), (487, 489, 511, 504), (489, 490, 510, 511), (490, 491, 509, 510), (482, 484, 489, 487), (486, 483, 488, 491), (484, 485, 490, 489), (483, 495, 505, 488), (485, 486, 491, 490), (494, 482, 487, 504), (498, 493, 495, 499), (492, 496, 501, 494), (496, 497, 500, 501), (497, 498, 499, 500), (508, 509, 505, 503), (502, 504, 511, 506), (506, 511, 510, 507), (507, 510, 509, 508), (492, 502, 506, 496), (498, 508, 503, 493), (496, 506, 507, 497), (493, 503, 505, 495), (497, 507, 508, 498), (494, 504, 502, 492), (516, 513, 525, 529), (512, 514, 531, 524), (514, 515, 530, 531), (515, 516, 529, 530), (521, 539, 535, 518), (517, 534, 541, 519), (519, 541, 540, 520), (520, 540, 539, 521), (512, 517, 519, 514), (516, 521, 518, 513), (514, 519, 520, 515), (513, 518, 535, 525), (515, 520, 521, 516), (524, 534, 517, 512), (528, 529, 525, 523), (522, 524, 531, 526), (526, 531, 530, 527), (527, 530, 529, 528), (538, 533, 535, 539), (532, 536, 541, 534), (536, 537, 540, 541), (537, 538, 539, 540), (522, 526, 536, 532), (528, 523, 533, 538), (526, 527, 537, 536), (523, 525, 535, 533), (527, 528, 538, 537), (524, 522, 532, 534), (546, 559, 555, 543), (542, 554, 561, 544), (544, 561, 560, 545), (545, 560, 559, 546), (551, 548, 565, 569), (547, 549, 571, 564), (549, 550, 570, 571), (550, 551, 569, 570), (542, 544, 549, 547), (546, 543, 548, 551), (544, 545, 550, 549), (543, 555, 565, 548), (545, 546, 551, 550), (554, 542, 547, 564), (558, 553, 555, 559), (552, 556, 561, 554), (556, 557, 560, 561), (557, 558, 559, 560), (568, 569, 565, 563), (562, 564, 571, 566), (566, 571, 570, 567), (567, 570, 569, 568), (552, 562, 566, 556), (558, 568, 563, 553), (556, 566, 567, 557), (553, 563, 565, 555), (557, 567, 568, 558), (554, 564, 562, 552), (576, 573, 585, 589), (572, 574, 591, 584), (574, 575, 590, 591), (575, 576, 589, 590), (581, 599, 595, 578), (577, 594, 601, 579), (579, 601, 600, 580), (580, 600, 599, 581), (572, 577, 579, 574), (576, 581, 578, 573), (574, 579, 580, 575), (573, 578, 595, 585), (575, 580, 581, 576), (584, 594, 577, 572), (588, 589, 585, 583), (582, 584, 591, 586), (586, 591, 590, 587), (587, 590, 589, 588), (598, 593, 595, 599), (592, 596, 601, 594), (596, 597, 600, 601), (597, 598, 599, 600), (582, 586, 596, 592), (588, 583, 593, 598), (586, 587, 597, 596), (583, 585, 595, 593), (587, 588, 598, 597), (584, 582, 592, 594), (606, 619, 615, 603), (602, 614, 621, 604), (604, 621, 620, 605), (605, 620, 619, 606), (611, 608, 625, 629), (607, 609, 631, 624), (609, 610, 630, 631), (610, 611, 629, 630), (602, 604, 609, 607), (606, 603, 608, 611), (604, 605, 610, 609), (603, 615, 625, 608), (605, 606, 611, 610), (614, 602, 607, 624), (618, 613, 615, 619), (612, 616, 621, 614), (616, 617, 620, 621), (617, 618, 619, 620), (628, 629, 625, 623), (622, 624, 631, 626), (626, 631, 630, 627), (627, 630, 629, 628), (612, 622, 626, 616), (618, 628, 623, 613), (616, 626, 627, 617), (613, 623, 625, 615), (617, 627, 628, 618), (614, 624, 622, 612), (636, 633, 645, 649), (632, 634, 651, 644), (634, 635, 650, 651), (635, 636, 649, 650), (641, 659, 655, 638), (637, 654, 661, 639), (639, 661, 660, 640), (640, 660, 659, 641), (632, 637, 639, 634), (636, 641, 638, 633), (634, 639, 640, 635), (633, 638, 655, 645), (635, 640, 641, 636), (644, 654, 637, 632), (648, 649, 645, 643), (642, 644, 651, 646), (646, 651, 650, 647), (647, 650, 649, 648), (658, 653, 655, 659), (652, 656, 661, 654), (656, 657, 660, 661), (657, 658, 659, 660), (642, 646, 656, 652), (648, 643, 653, 658), (646, 647, 657, 656), (643, 645, 655, 653), (647, 648, 658, 657), (644, 642, 652, 654), (666, 679, 675, 663), (662, 674, 681, 664), (664, 681, 680, 665), (665, 680, 679, 666), (671, 668, 685, 689), (667, 669, 691, 684), (669, 670, 690, 691), (670, 671, 689, 690), (662, 664, 669, 667), (666, 663, 668, 671), (664, 665, 670, 669), (663, 675, 685, 668), (665, 666, 671, 670), (674, 662, 667, 684), (678, 673, 675, 679), (672, 676, 681, 674), (676, 677, 680, 681), (677, 678, 679, 680), (688, 689, 685, 683), (682, 684, 691, 686), (686, 691, 690, 687), (687, 690, 689, 688), (672, 682, 686, 676), (678, 688, 683, 673), (676, 686, 687, 677), (673, 683, 685, 675), (677, 687, 688, 678), (674, 684, 682, 672), (696, 693, 705, 709), (692, 694, 711, 704), (694, 695, 710, 711), (695, 696, 709, 710), (701, 719, 715, 698), (697, 714, 721, 699), (699, 721, 720, 700), (700, 720, 719, 701), (692, 697, 699, 694), (696, 701, 698, 693), (694, 699, 700, 695), (693, 698, 715, 705), (695, 700, 701, 696), (704, 714, 697, 692), (708, 709, 705, 703), (702, 704, 711, 706), (706, 711, 710, 707), (707, 710, 709, 708), (718, 713, 715, 719), (712, 716, 721, 714), (716, 717, 720, 721), (717, 718, 719, 720), (702, 706, 716, 712), (708, 703, 713, 718), (706, 707, 717, 716), (703, 705, 715, 713), (707, 708, 718, 717), (704, 702, 712, 714), (726, 723, 735, 739), (722, 724, 741, 734), (724, 725, 740, 741), (725, 726, 739, 740), (731, 749, 745, 728), (727, 744, 751, 729), (729, 751, 750, 730), (730, 750, 749, 731), (722, 727, 729, 724), (726, 731, 728, 723), (724, 729, 730, 725), (723, 728, 745, 735), (725, 730, 731, 726), (734, 744, 727, 722), (738, 739, 735, 733), (732, 734, 741, 736), (736, 741, 740, 737), (737, 740, 739, 738), (748, 743, 745, 749), (742, 746, 751, 744), (746, 747, 750, 751), (747, 748, 749, 750), (732, 736, 746, 742), (738, 733, 743, 748), (736, 737, 747, 746), (733, 735, 745, 743), (737, 738, 748, 747), (734, 732, 742, 744)])
me_sphere.polygons.foreach_set('use_smooth', [True] * 764)
me_sphere.polygons.foreach_set('material_index', [0, 0, 0, 0, 0, 0, 0, 0, 0, 0, 0, 0, 0, 0, 0, 0, 0, 0, 0, 0, 0, 0, 0, 0, 0, 0, 0, 0, 0, 0, 0, 0, 0, 0, 0, 0, 0, 0, 0, 0, 0, 0, 0, 0, 0, 0, 0, 0, 0, 0, 0, 0, 0, 0, 0, 0, 0, 0, 0, 0, 0, 0, 0, 0, 0, 0, 0, 0, 0, 0, 0, 0, 0, 0, 0, 0, 0, 0, 0, 0, 0, 0, 0, 0, 0, 0, 0, 0, 0, 0, 0, 0, 0, 0, 0, 0, 0, 0, 0, 0, 0, 0, 0, 0, 0, 0, 0, 0, 0, 0, 0, 0, 0, 0, 0, 0, 0, 0, 0, 0, 0, 0, 0, 0, 0, 0, 0, 0, 0, 0, 0, 0, 0, 0, 0, 0, 0, 0, 0, 0, 0, 0, 0, 0, 0, 0, 0, 0, 0, 0, 0, 0, 0, 0, 0, 0, 0, 0, 0, 0, 0, 0, 0, 0, 0, 0, 0, 0, 0, 0, 0, 0, 0, 0, 0, 0, 0, 0, 0, 0, 0, 0, 0, 0, 0, 0, 0, 0, 0, 0, 0, 0, 0, 0, 0, 0, 0, 0, 0, 0, 0, 0, 0, 0, 0, 0, 0, 0, 0, 0, 0, 0, 0, 0, 0, 0, 0, 0, 0, 0, 0, 0, 0, 0, 0, 0, 0, 0, 0, 0, 0, 0, 0, 0, 0, 0, 0, 0, 0, 0, 0, 0, 0, 0, 0, 0, 0, 0, 0, 0, 0, 0, 0, 0, 0, 0, 1, 1, 1, 1, 1, 1, 1, 1, 1, 1, 1, 1, 1, 1, 1, 1, 1, 1, 1, 1, 1, 1, 1, 1, 1, 1, 1, 1, 1, 1, 1, 1, 1, 1, 1, 1, 1, 1, 1, 1, 1, 1, 1, 1, 1, 1, 1, 1, 1, 1, 1, 1, 1, 1, 1, 1, 1, 1, 1, 1, 1, 1, 1, 1, 1, 1, 1, 1, 1, 1, 1, 1, 1, 1, 1, 1, 1, 1, 1, 1, 1, 1, 1, 1, 1, 1, 1, 1, 1, 1, 1, 1, 1, 1, 1, 1, 1, 1, 1, 1, 1, 1, 1, 1, 1, 1, 1, 1, 1, 1, 1, 1, 1, 1, 1, 1, 1, 1, 1, 1, 1, 1, 1, 1, 1, 1, 1, 1, 1, 1, 1, 1, 1, 1, 1, 1, 1, 1, 1, 1, 1, 1, 1, 1, 1, 1, 1, 1, 1, 1, 1, 1, 1, 1, 1, 1, 1, 1, 1, 1, 1, 1, 1, 1, 1, 1, 1, 1, 1, 1, 1, 1, 1, 1, 1, 1, 1, 1, 1, 1, 1, 1, 1, 1, 1, 1, 1, 1, 1, 1, 1, 1, 1, 1, 1, 1, 1, 1, 1, 1, 1, 1, 1, 1, 1, 1, 1, 1, 1, 1, 1, 1, 1, 1, 1, 1, 1, 1, 1, 1, 1, 1, 1, 1, 1, 1, 1, 1, 1, 1, 1, 1, 1, 1, 1, 1, 1, 1, 1, 1, 1, 1, 1, 1, 1, 1, 1, 1, 1, 1, 1, 1, 1, 1, 1, 1, 2, 2, 2, 2, 2, 2, 2, 2, 2, 2, 2, 2, 2, 2, 2, 2, 2, 2, 2, 2, 2, 2, 2, 2, 2, 2, 2, 2, 2, 2, 2, 2, 2, 2, 2, 2, 2, 2, 2, 2, 2, 2, 2, 2, 2, 2, 2, 2, 2, 2, 2, 2, 2, 2, 2, 2, 2, 2, 2, 2, 2, 2, 2, 2, 2, 2, 2, 2, 2, 2, 2, 2, 2, 2, 2, 2, 2, 2, 2, 2, 2, 2, 2, 2, 2, 2, 2, 2, 2, 2, 2, 2, 2, 2, 2, 2, 2, 2, 2, 2, 2, 2, 2, 2, 2, 2, 2, 2, 2, 2, 2, 2, 2, 2, 2, 2, 2, 2, 2, 2, 2, 2, 2, 2, 2, 2, 2, 2, 2, 2, 2, 2, 2, 2, 2, 2, 2, 2, 2, 2, 2, 2, 2, 2, 2, 2, 2, 2, 2, 2, 2, 2, 2, 2, 2, 2, 2, 2, 2, 2, 2, 2, 2, 2, 2, 2, 2, 2, 2, 2, 2, 2, 2, 2, 2, 2, 2, 2, 2, 2, 2, 2, 2, 2, 2, 2, 2, 2, 2, 2, 2, 2, 2, 2, 2, 2, 2, 2, 2, 2, 2, 2, 2, 2, 2, 2, 2, 2, 2, 2, 2, 2, 2, 2, 2, 2, 2, 2, 2, 2, 2, 2, 2, 2, 1, 1, 1, 1, 1, 1, 1, 1, 1, 1, 1, 1, 1, 1, 1, 1, 1, 1, 1, 1, 1, 1, 1, 1, 1, 1, 1, 1])
me_sphere.materials.append(mat_material_005)
me_sphere.materials.append(mat_material_004)
me_sphere.materials.append(mat_material_007)
me_sphere.use_remesh_preserve_volume = False
me_sphere.use_remesh_preserve_attributes = False
me_sphere.use_mirror_vertex_groups = False
me_sphere.update()
me_plane = bpy.data.meshes.new('Plane')
me_plane.from_pydata([(1.302, 0.4229, 1.346), (0.8045, -1.107, 1.346), (-0.8045, -1.107, 1.346), (-1.302, 0.4229, 1.346), (8.031e-09, 1.369, 1.346), (0.0, 1.149, 0.06482), (-1.093, 0.3552, 0.06482), (-0.6756, -0.9299, 0.06482), (0.6756, -0.9299, 0.06482), (1.093, 0.3552, 0.06482), (1.205e-09, 1.474, 1.51), (-1.402, 0.4554, 1.51), (-0.8663, -1.192, 1.51), (0.8663, -1.192, 1.51), (1.402, 0.4554, 1.51), (1.118e-09, 1.367, 1.51), (-1.3, 0.4225, 1.51), (-0.8037, -1.106, 1.51), (0.8037, -1.106, 1.51), (1.3, 0.4225, 1.51), (6.679e-09, 1.033, 0.09539), (-0.9822, 0.3191, 0.09539), (-0.607, -0.8355, 0.09539), (0.607, -0.8355, 0.09539), (0.9822, 0.3191, 0.09539), (0.8345, -1.149, 1.269), (-0.8345, -1.149, 1.269), (-1.35, 0.4387, 1.269), (1.004e-09, 1.42, 1.269), (1.35, 0.4387, 1.269), (-1.488, 0.4834, 1.517), (1.197e-09, 1.564, 1.517), (-0.9195, -1.266, 1.517), (0.9195, -1.266, 1.517), (1.488, 0.4834, 1.517), (0.8858, -1.219, 1.262), (-1.433, 0.4657, 1.262), (1.433, 0.4657, 1.262), (-0.8858, -1.219, 1.262), (9.844e-10, 1.507, 1.262), (-1.048, 0.3406, 0.001329), (-4.389e-10, 1.102, 0.001329), (-0.6479, -0.8917, 0.001329), (0.6479, -0.8917, 0.001329), (1.048, 0.3406, 0.001329), (-1.048, 0.3406, 0.0635), (-4.389e-10, 1.102, 0.0635), (-0.6479, -0.8917, 0.0635), (0.6479, -0.8917, 0.0635), (1.048, 0.3406, 0.0635), (1.691e-08, 1.062, 0.4294), (1.01, 0.3282, 0.4294), (0.6243, -0.8593, 0.4294), (-0.6243, -0.8593, 0.4294), (-1.01, 0.3282, 0.4294), (2.057e-07, 0.09936, 0.5734), (-0.01764, 0.0975, 0.5734), (-0.0345, 0.09202, 0.5734), (-0.04986, 0.08315, 0.5734), (-0.06304, 0.07129, 0.5734), (-0.07346, 0.05694, 0.5734), (-0.08068, 0.04074, 0.5734), (-0.08436, 0.02339, 0.5734), (-0.08436, 0.00566, 0.5734), (-0.08068, -0.01169, 0.5734), (-0.07346, -0.02789, 0.5734), (-0.06304, -0.04223, 0.5734), (-0.04986, -0.0541, 0.5734), (-0.0345, -0.06297, 0.5734), (-0.01764, -0.06845, 0.5734), (2.131e-07, -0.0703, 0.5734), (0.01764, -0.06845, 0.5734), (0.0345, -0.06297, 0.5734), (0.04986, -0.0541, 0.5734), (0.06304, -0.04223, 0.5734), (0.07346, -0.02789, 0.5734), (0.08068, -0.01169, 0.5734), (0.08436, 0.00566, 0.5734), (0.08436, 0.02339, 0.5734), (0.08068, 0.04074, 0.5734), (0.07346, 0.05694, 0.5734), (0.06304, 0.07129, 0.5734), (0.04986, 0.08315, 0.5734), (0.0345, 0.09202, 0.5734), (0.01764, 0.0975, 0.5734), (-0.01764, 0.0975, 3.837), (2.057e-07, 0.09936, 3.837), (-0.0345, 0.09202, 3.837), (-0.04986, 0.08315, 3.837), (-0.06304, 0.07129, 3.837), (-0.07346, 0.05694, 3.837), (-0.08068, 0.04074, 3.837), (-0.08436, 0.02339, 3.837), (-0.08436, 0.00566, 3.837), (-0.08068, -0.01169, 3.837), (-0.07346, -0.02789, 3.837), (-0.06304, -0.04223, 3.837), (-0.04986, -0.0541, 3.837), (-0.0345, -0.06297, 3.837), (-0.01764, -0.06845, 3.837), (2.131e-07, -0.0703, 3.837), (0.01764, -0.06845, 3.837), (0.0345, -0.06297, 3.837), (0.04986, -0.0541, 3.837), (0.06304, -0.04223, 3.837), (0.07346, -0.02789, 3.837), (0.08068, -0.01169, 3.837), (0.08436, 0.00566, 3.837), (0.08436, 0.02339, 3.837), (0.08068, 0.04074, 3.837), (0.07346, 0.05694, 3.837), (0.06304, 0.07129, 3.837), (0.04986, 0.08315, 3.837), (0.0345, 0.09202, 3.837), (0.01764, 0.0975, 3.837)], [], [(1, 0, 51, 52), (10, 14, 34, 31), (3, 2, 53, 54), (6, 5, 46, 45), (9, 8, 48, 49), (4, 3, 54, 50), (54, 53, 52, 51, 50), (13, 14, 19, 18), (28, 27, 36, 39), (11, 10, 31, 30), (14, 13, 33, 34), (25, 29, 37, 35), (19, 15, 20, 24), (11, 12, 17, 16), (14, 10, 15, 19), (12, 13, 18, 17), (10, 11, 16, 15), (21, 22, 23, 24, 20), (17, 18, 23, 22), (15, 16, 21, 20), (18, 19, 24, 23), (16, 17, 22, 21), (9, 5, 28, 29), (6, 7, 26, 27), (8, 9, 29, 25), (5, 6, 27, 28), (7, 8, 25, 26), (38, 35, 33, 32), (39, 36, 30, 31), (35, 37, 34, 33), (36, 38, 32, 30), (37, 39, 31, 34), (29, 28, 39, 37), (12, 11, 30, 32), (26, 25, 35, 38), (13, 12, 32, 33), (27, 26, 38, 36), (43, 44, 49, 48), (40, 42, 47, 45), (44, 41, 46, 49), (42, 43, 48, 47), (41, 40, 45, 46), (5, 9, 49, 46), (7, 6, 45, 47), (3, 4, 0, 1, 2), (40, 41, 44, 43, 42), (8, 7, 47, 48), (2, 1, 52, 53), (0, 4, 50, 51), (56, 55, 84, 83, 82, 81, 80, 79, 78, 77, 76, 75, 74, 73, 72, 71, 70, 69, 68, 67, 66, 65, 64, 63, 62, 61, 60, 59, 58, 57), (85, 87, 88, 89, 90, 91, 92, 93, 94, 95, 96, 97, 98, 99, 100, 101, 102, 103, 104, 105, 106, 107, 108, 109, 110, 111, 112, 113, 114, 86), (77, 78, 108, 107), (64, 65, 95, 94), (78, 79, 109, 108), (65, 66, 96, 95), (79, 80, 110, 109), (66, 67, 97, 96), (80, 81, 111, 110), (67, 68, 98, 97), (81, 82, 112, 111), (68, 69, 99, 98), (55, 56, 85, 86), (82, 83, 113, 112), (69, 70, 100, 99), (56, 57, 87, 85), (83, 84, 114, 113), (70, 71, 101, 100), (57, 58, 88, 87), (84, 55, 86, 114), (71, 72, 102, 101), (58, 59, 89, 88), (72, 73, 103, 102), (59, 60, 90, 89), (73, 74, 104, 103), (60, 61, 91, 90), (74, 75, 105, 104), (61, 62, 92, 91), (75, 76, 106, 105), (62, 63, 93, 92), (76, 77, 107, 106), (63, 64, 94, 93)])
me_plane.polygons.foreach_set('use_smooth', [True] * 81)
me_plane.polygons.foreach_set('material_index', [0, 2, 0, 2, 2, 0, 0, 2, 2, 2, 2, 2, 2, 2, 2, 2, 2, 0, 2, 2, 2, 2, 2, 2, 2, 2, 2, 2, 2, 2, 2, 2, 2, 2, 2, 2, 2, 2, 2, 2, 2, 2, 2, 2, 1, 2, 2, 0, 0, 3, 3, 3, 3, 3, 3, 3, 3, 3, 3, 3, 3, 3, 3, 3, 3, 3, 3, 3, 3, 3, 3, 3, 3, 3, 3, 3, 3, 3, 3, 3, 3])
me_plane.materials.append(mat_material_001)
me_plane.materials.append(mat_material_002)
me_plane.materials.append(mat_material_003)
me_plane.materials.append(mat_material_004)
me_plane.use_remesh_preserve_volume = False
me_plane.use_remesh_preserve_attributes = False
me_plane.use_mirror_vertex_groups = False
me_plane.update()

# ---- objects
ob_sphere = bpy.data.objects.new('Sphere', me_sphere)
ob_plane = bpy.data.objects.new('Plane', me_plane)
ob_lamp = bpy.data.objects.new('Lamp', light_lamp)
ob_camera = bpy.data.objects.new('Camera', cam_camera)

# ---- transforms, parenting, visibility, modifiers, constraints
ob_sphere.location = (0.009338, -0.001257, 3.431)
ob_sphere.scale = (0.3029, 0.3029, 0.3029)
ob_sphere.lineart.crease_threshold = 0.0
ob_plane.location = (0.0, 0.0, 0.0)
ob_plane.scale = (0.87, 0.87, 0.87)
ob_plane.lineart.crease_threshold = 0.0
ob_lamp.location = (4.076, 1.005, 5.904)
ob_lamp.rotation_euler = (0.6503, 0.05522, 1.866)
ob_lamp.lock_rotations_4d = False
ob_lamp.empty_display_type = 'ARROWS'
ob_lamp.color = (0.0, 0.0, 0.0, 0.0)
ob_lamp.lineart.crease_threshold = 0.0
ob_camera.location = (7.481, -6.508, 5.344)
ob_camera.rotation_euler = (1.109, 0.0, 0.8149)
ob_camera.lock_rotations_4d = False
ob_camera.empty_display_type = 'ARROWS'
ob_camera.color = (0.0, 0.0, 0.0, 0.0)
ob_camera.display_type = 'WIRE'
ob_camera.lineart.crease_threshold = 0.0

# ---- collection membership
col_collection_1.objects.link(ob_sphere)
col_collection_1.objects.link(ob_plane)
col_collection_1.objects.link(ob_lamp)
col_collection_1.objects.link(ob_camera)

# ---- scene / render settings (as saved in the file)
scene.camera = ob_camera
scene.frame_start = 1; scene.frame_end = 250; scene.frame_set(9)
scene.render.engine = 'BLENDER_EEVEE_NEXT'
scene.render.resolution_percentage = 50
scene.render.dither_intensity = 0.0
scene.cycles.use_denoising = False
scene.cycles.samples = 128
scene.cycles.sampling_pattern = 'TABULATED_SOBOL'
scene.cycles.use_adaptive_sampling = False
scene.cycles.use_light_tree = False
scene.cycles.blur_glossy = 0.0
scene.cycles.sample_clamp_indirect = 0.0
scene.view_settings.view_transform = 'Standard'
bpy.context.view_layer.update()
